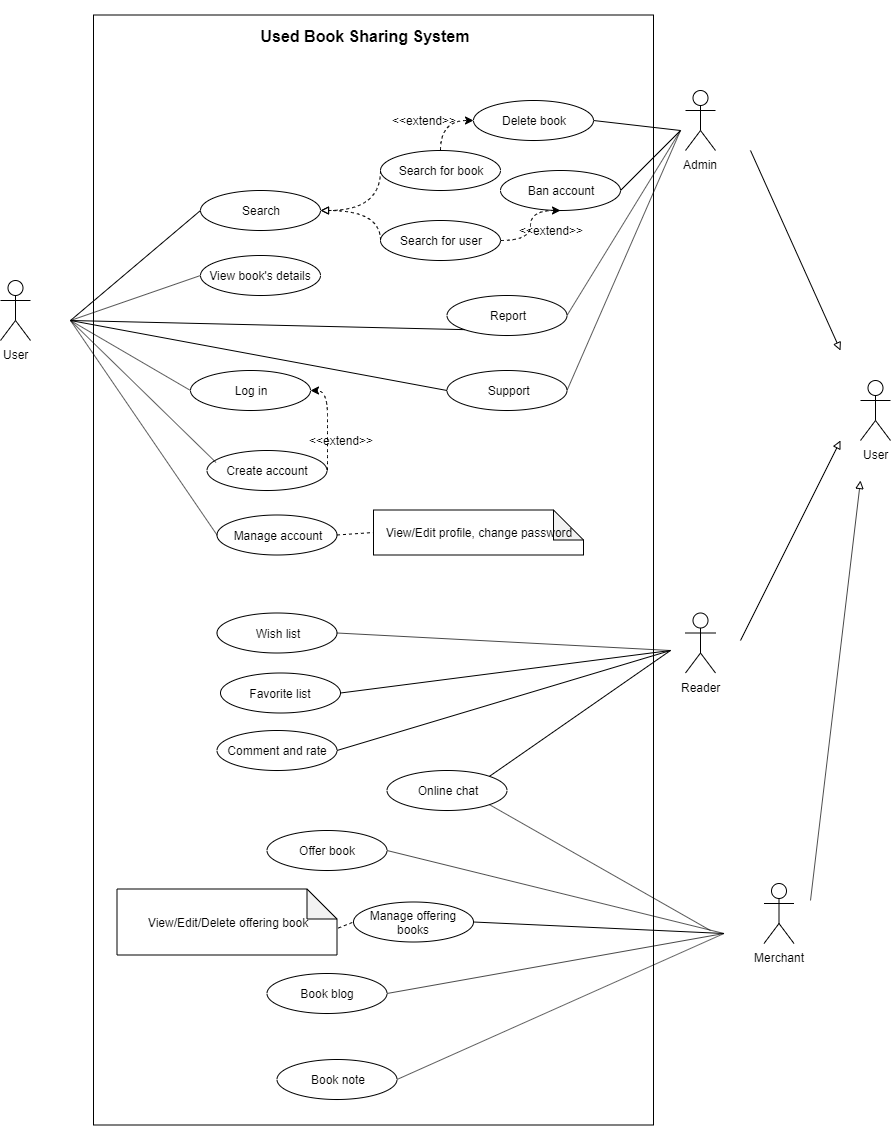

The diagram above was exported from draw.io. Its source (the exported page's mxGraphModel, read from the mxfile embedded in the PNG):
<mxGraphModel dx="862" dy="401" grid="1" gridSize="10" guides="1" tooltips="1" connect="1" arrows="1" fold="1" page="1" pageScale="1" pageWidth="827" pageHeight="1169" math="0" shadow="0">
  <root>
    <mxCell id="HXhc-rr25cquxFhimMaa-0" />
    <mxCell id="HXhc-rr25cquxFhimMaa-1" parent="HXhc-rr25cquxFhimMaa-0" />
    <mxCell id="HXhc-rr25cquxFhimMaa-3" value="Search" style="ellipse;whiteSpace=wrap;html=1;" parent="HXhc-rr25cquxFhimMaa-1" vertex="1">
      <mxGeometry x="400" y="260" width="120" height="40" as="geometry" />
    </mxCell>
    <mxCell id="HXhc-rr25cquxFhimMaa-4" value="View book's details" style="ellipse;whiteSpace=wrap;html=1;" parent="HXhc-rr25cquxFhimMaa-1" vertex="1">
      <mxGeometry x="400" y="325" width="120" height="40" as="geometry" />
    </mxCell>
    <mxCell id="HXhc-rr25cquxFhimMaa-5" value="Create account" style="ellipse;whiteSpace=wrap;html=1;" parent="HXhc-rr25cquxFhimMaa-1" vertex="1">
      <mxGeometry x="406.5" y="520" width="120" height="40" as="geometry" />
    </mxCell>
    <mxCell id="HXhc-rr25cquxFhimMaa-6" value="Log in" style="ellipse;whiteSpace=wrap;html=1;" parent="HXhc-rr25cquxFhimMaa-1" vertex="1">
      <mxGeometry x="390" y="440" width="120" height="40" as="geometry" />
    </mxCell>
    <mxCell id="HXhc-rr25cquxFhimMaa-8" value="Offer book" style="ellipse;whiteSpace=wrap;html=1;" parent="HXhc-rr25cquxFhimMaa-1" vertex="1">
      <mxGeometry x="466.5" y="900" width="120" height="40" as="geometry" />
    </mxCell>
    <mxCell id="HXhc-rr25cquxFhimMaa-14" value="Reader" style="shape=umlActor;verticalLabelPosition=bottom;labelBackgroundColor=#ffffff;verticalAlign=top;html=1;outlineConnect=0;" parent="HXhc-rr25cquxFhimMaa-1" vertex="1">
      <mxGeometry x="885" y="682.5" width="30" height="60" as="geometry" />
    </mxCell>
    <mxCell id="HXhc-rr25cquxFhimMaa-15" value="Merchant" style="shape=umlActor;verticalLabelPosition=bottom;labelBackgroundColor=#ffffff;verticalAlign=top;html=1;outlineConnect=0;" parent="HXhc-rr25cquxFhimMaa-1" vertex="1">
      <mxGeometry x="963.5" y="953" width="30" height="60" as="geometry" />
    </mxCell>
    <mxCell id="HXhc-rr25cquxFhimMaa-16" value="User" style="shape=umlActor;verticalLabelPosition=bottom;labelBackgroundColor=#ffffff;verticalAlign=top;html=1;outlineConnect=0;" parent="HXhc-rr25cquxFhimMaa-1" vertex="1">
      <mxGeometry x="200" y="350" width="30" height="60" as="geometry" />
    </mxCell>
    <mxCell id="HXhc-rr25cquxFhimMaa-23" value="" style="endArrow=none;html=1;strokeWidth=1;entryX=0;entryY=0.5;entryDx=0;entryDy=0;endFill=0;" parent="HXhc-rr25cquxFhimMaa-1" target="HXhc-rr25cquxFhimMaa-3" edge="1">
      <mxGeometry width="50" height="50" relative="1" as="geometry">
        <mxPoint x="270" y="390" as="sourcePoint" />
        <mxPoint x="400" y="230" as="targetPoint" />
      </mxGeometry>
    </mxCell>
    <mxCell id="HXhc-rr25cquxFhimMaa-24" value="" style="endArrow=none;html=1;strokeWidth=1;entryX=0;entryY=0.5;entryDx=0;entryDy=0;endFill=0;" parent="HXhc-rr25cquxFhimMaa-1" target="HXhc-rr25cquxFhimMaa-4" edge="1">
      <mxGeometry width="50" height="50" relative="1" as="geometry">
        <mxPoint x="270" y="390" as="sourcePoint" />
        <mxPoint x="410" y="240" as="targetPoint" />
      </mxGeometry>
    </mxCell>
    <mxCell id="HXhc-rr25cquxFhimMaa-26" value="" style="endArrow=none;html=1;strokeWidth=1;entryX=0;entryY=0.5;entryDx=0;entryDy=0;endFill=0;" parent="HXhc-rr25cquxFhimMaa-1" target="HXhc-rr25cquxFhimMaa-6" edge="1">
      <mxGeometry width="50" height="50" relative="1" as="geometry">
        <mxPoint x="270" y="390" as="sourcePoint" />
        <mxPoint x="430" y="260" as="targetPoint" />
      </mxGeometry>
    </mxCell>
    <mxCell id="HXhc-rr25cquxFhimMaa-36" value="" style="endArrow=none;html=1;strokeWidth=1;entryX=1;entryY=0.5;entryDx=0;entryDy=0;endFill=0;" parent="HXhc-rr25cquxFhimMaa-1" target="HXhc-rr25cquxFhimMaa-91" edge="1">
      <mxGeometry width="50" height="50" relative="1" as="geometry">
        <mxPoint x="923.5" y="1003" as="sourcePoint" />
        <mxPoint x="423.5" y="723" as="targetPoint" />
      </mxGeometry>
    </mxCell>
    <mxCell id="HXhc-rr25cquxFhimMaa-40" value="" style="endArrow=none;html=1;strokeWidth=1;entryX=0;entryY=0.5;entryDx=0;entryDy=0;endFill=0;" parent="HXhc-rr25cquxFhimMaa-1" target="lc9Q0SfzkGHKkw5FqV8k-13" edge="1">
      <mxGeometry width="50" height="50" relative="1" as="geometry">
        <mxPoint x="270" y="390" as="sourcePoint" />
        <mxPoint x="400" y="420" as="targetPoint" />
      </mxGeometry>
    </mxCell>
    <mxCell id="HXhc-rr25cquxFhimMaa-45" value="&amp;lt;&amp;lt;extend&amp;gt;&amp;gt;" style="text;html=1;strokeColor=none;fillColor=none;align=center;verticalAlign=middle;whiteSpace=wrap;rounded=0;" parent="HXhc-rr25cquxFhimMaa-1" vertex="1">
      <mxGeometry x="490" y="500" width="100" height="20" as="geometry" />
    </mxCell>
    <mxCell id="HXhc-rr25cquxFhimMaa-50" value="Admin" style="shape=umlActor;verticalLabelPosition=bottom;labelBackgroundColor=#ffffff;verticalAlign=top;html=1;outlineConnect=0;" parent="HXhc-rr25cquxFhimMaa-1" vertex="1">
      <mxGeometry x="885" y="160" width="30" height="60" as="geometry" />
    </mxCell>
    <mxCell id="HXhc-rr25cquxFhimMaa-58" value="" style="endArrow=classic;html=1;strokeWidth=1;exitX=1;exitY=0.5;exitDx=0;exitDy=0;entryX=1;entryY=0.5;entryDx=0;entryDy=0;dashed=1;edgeStyle=orthogonalEdgeStyle;curved=1;" parent="HXhc-rr25cquxFhimMaa-1" source="HXhc-rr25cquxFhimMaa-5" target="HXhc-rr25cquxFhimMaa-6" edge="1">
      <mxGeometry width="50" height="50" relative="1" as="geometry">
        <mxPoint x="520" y="750" as="sourcePoint" />
        <mxPoint x="570" y="700" as="targetPoint" />
        <Array as="points">
          <mxPoint x="527" y="510" />
          <mxPoint x="527" y="510" />
        </Array>
      </mxGeometry>
    </mxCell>
    <mxCell id="HXhc-rr25cquxFhimMaa-67" value="" style="endArrow=none;html=1;strokeWidth=1;entryX=0.075;entryY=0.3;entryDx=0;entryDy=0;entryPerimeter=0;endFill=0;" parent="HXhc-rr25cquxFhimMaa-1" target="HXhc-rr25cquxFhimMaa-5" edge="1">
      <mxGeometry width="50" height="50" relative="1" as="geometry">
        <mxPoint x="270" y="390" as="sourcePoint" />
        <mxPoint x="320" y="590" as="targetPoint" />
      </mxGeometry>
    </mxCell>
    <mxCell id="HXhc-rr25cquxFhimMaa-68" value="Ban account" style="ellipse;whiteSpace=wrap;html=1;" parent="HXhc-rr25cquxFhimMaa-1" vertex="1">
      <mxGeometry x="700" y="240" width="120" height="40" as="geometry" />
    </mxCell>
    <mxCell id="HXhc-rr25cquxFhimMaa-69" value="Delete book" style="ellipse;whiteSpace=wrap;html=1;" parent="HXhc-rr25cquxFhimMaa-1" vertex="1">
      <mxGeometry x="673" y="170" width="120" height="40" as="geometry" />
    </mxCell>
    <mxCell id="HXhc-rr25cquxFhimMaa-80" value="Search for user" style="ellipse;whiteSpace=wrap;html=1;" parent="HXhc-rr25cquxFhimMaa-1" vertex="1">
      <mxGeometry x="580" y="290" width="120" height="40" as="geometry" />
    </mxCell>
    <mxCell id="HXhc-rr25cquxFhimMaa-81" value="Search for book" style="ellipse;whiteSpace=wrap;html=1;" parent="HXhc-rr25cquxFhimMaa-1" vertex="1">
      <mxGeometry x="580" y="220" width="120" height="40" as="geometry" />
    </mxCell>
    <mxCell id="HXhc-rr25cquxFhimMaa-82" value="" style="endArrow=block;html=1;dashed=1;strokeWidth=1;exitX=0;exitY=0.5;exitDx=0;exitDy=0;edgeStyle=orthogonalEdgeStyle;curved=1;entryX=1;entryY=0.5;entryDx=0;entryDy=0;endFill=0;" parent="HXhc-rr25cquxFhimMaa-1" source="HXhc-rr25cquxFhimMaa-80" target="HXhc-rr25cquxFhimMaa-3" edge="1">
      <mxGeometry width="50" height="50" relative="1" as="geometry">
        <mxPoint x="520" y="290" as="sourcePoint" />
        <mxPoint x="570" y="270" as="targetPoint" />
        <Array as="points">
          <mxPoint x="580" y="280" />
        </Array>
      </mxGeometry>
    </mxCell>
    <mxCell id="HXhc-rr25cquxFhimMaa-83" value="" style="endArrow=block;html=1;dashed=1;strokeWidth=1;exitX=0;exitY=0.5;exitDx=0;exitDy=0;endFill=0;edgeStyle=orthogonalEdgeStyle;curved=1;targetPerimeterSpacing=0;sourcePerimeterSpacing=9;" parent="HXhc-rr25cquxFhimMaa-1" source="HXhc-rr25cquxFhimMaa-81" edge="1">
      <mxGeometry width="50" height="50" relative="1" as="geometry">
        <mxPoint x="610" y="390" as="sourcePoint" />
        <mxPoint x="520" y="280" as="targetPoint" />
        <Array as="points">
          <mxPoint x="580" y="280" />
        </Array>
      </mxGeometry>
    </mxCell>
    <mxCell id="HXhc-rr25cquxFhimMaa-84" value="" style="endArrow=classic;html=1;dashed=1;strokeWidth=1;exitX=0.5;exitY=0;exitDx=0;exitDy=0;edgeStyle=orthogonalEdgeStyle;curved=1;entryX=0;entryY=0.5;entryDx=0;entryDy=0;" parent="HXhc-rr25cquxFhimMaa-1" source="HXhc-rr25cquxFhimMaa-81" target="HXhc-rr25cquxFhimMaa-69" edge="1">
      <mxGeometry width="50" height="50" relative="1" as="geometry">
        <mxPoint x="580" y="150" as="sourcePoint" />
        <mxPoint x="480" y="150" as="targetPoint" />
        <Array as="points">
          <mxPoint x="640" y="190" />
        </Array>
      </mxGeometry>
    </mxCell>
    <mxCell id="HXhc-rr25cquxFhimMaa-85" value="" style="endArrow=classic;html=1;dashed=1;strokeWidth=1;edgeStyle=orthogonalEdgeStyle;curved=1;exitX=1;exitY=0.5;exitDx=0;exitDy=0;entryX=0.5;entryY=1;entryDx=0;entryDy=0;" parent="HXhc-rr25cquxFhimMaa-1" source="HXhc-rr25cquxFhimMaa-80" target="HXhc-rr25cquxFhimMaa-68" edge="1">
      <mxGeometry width="50" height="50" relative="1" as="geometry">
        <mxPoint x="720" y="370" as="sourcePoint" />
        <mxPoint x="760" y="210" as="targetPoint" />
        <Array as="points">
          <mxPoint x="730" y="310" />
        </Array>
      </mxGeometry>
    </mxCell>
    <mxCell id="HXhc-rr25cquxFhimMaa-87" value="&amp;lt;&amp;lt;extend&amp;gt;&amp;gt;" style="text;html=1;strokeColor=none;fillColor=none;align=center;verticalAlign=middle;whiteSpace=wrap;rounded=0;" parent="HXhc-rr25cquxFhimMaa-1" vertex="1">
      <mxGeometry x="573" y="180" width="100" height="20" as="geometry" />
    </mxCell>
    <mxCell id="HXhc-rr25cquxFhimMaa-88" value="&amp;lt;&amp;lt;extend&amp;gt;&amp;gt;" style="text;html=1;strokeColor=none;fillColor=none;align=center;verticalAlign=middle;whiteSpace=wrap;rounded=0;" parent="HXhc-rr25cquxFhimMaa-1" vertex="1">
      <mxGeometry x="700" y="290" width="100" height="20" as="geometry" />
    </mxCell>
    <mxCell id="HXhc-rr25cquxFhimMaa-91" value="Manage offering books" style="ellipse;whiteSpace=wrap;html=1;" parent="HXhc-rr25cquxFhimMaa-1" vertex="1">
      <mxGeometry x="553" y="971.5" width="120" height="40" as="geometry" />
    </mxCell>
    <mxCell id="HXhc-rr25cquxFhimMaa-92" value="&lt;span style=&quot;white-space: normal&quot;&gt;View/&lt;/span&gt;Edit/Delete offering book" style="shape=note;whiteSpace=wrap;html=1;backgroundOutline=1;darkOpacity=0.05;" parent="HXhc-rr25cquxFhimMaa-1" vertex="1">
      <mxGeometry x="316.5" y="958.5" width="220" height="66" as="geometry" />
    </mxCell>
    <mxCell id="HXhc-rr25cquxFhimMaa-93" value="" style="endArrow=none;dashed=1;html=1;strokeWidth=1;entryX=0;entryY=0.5;entryDx=0;entryDy=0;exitX=1.006;exitY=0.591;exitDx=0;exitDy=0;exitPerimeter=0;" parent="HXhc-rr25cquxFhimMaa-1" source="HXhc-rr25cquxFhimMaa-92" target="HXhc-rr25cquxFhimMaa-91" edge="1">
      <mxGeometry width="50" height="50" relative="1" as="geometry">
        <mxPoint x="83.5" y="1123" as="sourcePoint" />
        <mxPoint x="133.5" y="1073" as="targetPoint" />
      </mxGeometry>
    </mxCell>
    <mxCell id="HXhc-rr25cquxFhimMaa-103" value="" style="endArrow=none;html=1;strokeWidth=1;entryX=1;entryY=0.5;entryDx=0;entryDy=0;" parent="HXhc-rr25cquxFhimMaa-1" target="HXhc-rr25cquxFhimMaa-69" edge="1">
      <mxGeometry width="50" height="50" relative="1" as="geometry">
        <mxPoint x="880" y="200" as="sourcePoint" />
        <mxPoint x="920" y="60" as="targetPoint" />
      </mxGeometry>
    </mxCell>
    <mxCell id="HXhc-rr25cquxFhimMaa-104" value="" style="endArrow=none;html=1;strokeWidth=1;entryX=1;entryY=0.5;entryDx=0;entryDy=0;" parent="HXhc-rr25cquxFhimMaa-1" target="HXhc-rr25cquxFhimMaa-68" edge="1">
      <mxGeometry width="50" height="50" relative="1" as="geometry">
        <mxPoint x="880" y="200" as="sourcePoint" />
        <mxPoint x="770" y="60" as="targetPoint" />
      </mxGeometry>
    </mxCell>
    <mxCell id="HXhc-rr25cquxFhimMaa-105" value="User" style="shape=umlActor;verticalLabelPosition=bottom;labelBackgroundColor=#ffffff;verticalAlign=top;html=1;outlineConnect=0;" parent="HXhc-rr25cquxFhimMaa-1" vertex="1">
      <mxGeometry x="1060" y="450" width="30" height="60" as="geometry" />
    </mxCell>
    <mxCell id="HXhc-rr25cquxFhimMaa-107" value="" style="endArrow=block;html=1;strokeWidth=1;endFill=0;" parent="HXhc-rr25cquxFhimMaa-1" edge="1">
      <mxGeometry width="50" height="50" relative="1" as="geometry">
        <mxPoint x="940" y="710" as="sourcePoint" />
        <mxPoint x="1040" y="510" as="targetPoint" />
      </mxGeometry>
    </mxCell>
    <mxCell id="HXhc-rr25cquxFhimMaa-108" value="" style="endArrow=block;html=1;strokeWidth=1;endFill=0;" parent="HXhc-rr25cquxFhimMaa-1" edge="1">
      <mxGeometry width="50" height="50" relative="1" as="geometry">
        <mxPoint x="1010" y="970" as="sourcePoint" />
        <mxPoint x="1060" y="550" as="targetPoint" />
      </mxGeometry>
    </mxCell>
    <mxCell id="HXhc-rr25cquxFhimMaa-116" value="&lt;b&gt;&lt;font style=&quot;font-size: 16px&quot;&gt;Used Book Sharing System&lt;/font&gt;&lt;/b&gt;" style="text;html=1;strokeColor=none;fillColor=none;align=center;verticalAlign=middle;whiteSpace=wrap;rounded=0;" parent="HXhc-rr25cquxFhimMaa-1" vertex="1">
      <mxGeometry x="406.5" y="70" width="314" height="70" as="geometry" />
    </mxCell>
    <mxCell id="L3AhnRNDwFagk3GqSPGX-2" value="Report" style="ellipse;whiteSpace=wrap;html=1;" parent="HXhc-rr25cquxFhimMaa-1" vertex="1">
      <mxGeometry x="646.5" y="365" width="120" height="40" as="geometry" />
    </mxCell>
    <mxCell id="L3AhnRNDwFagk3GqSPGX-3" value="" style="endArrow=none;html=1;entryX=0;entryY=1;entryDx=0;entryDy=0;" parent="HXhc-rr25cquxFhimMaa-1" target="L3AhnRNDwFagk3GqSPGX-2" edge="1">
      <mxGeometry width="50" height="50" relative="1" as="geometry">
        <mxPoint x="270" y="390" as="sourcePoint" />
        <mxPoint x="380" y="220" as="targetPoint" />
      </mxGeometry>
    </mxCell>
    <mxCell id="L3AhnRNDwFagk3GqSPGX-5" value="" style="endArrow=none;html=1;exitX=1;exitY=0.5;exitDx=0;exitDy=0;" parent="HXhc-rr25cquxFhimMaa-1" source="L3AhnRNDwFagk3GqSPGX-2" edge="1">
      <mxGeometry width="50" height="50" relative="1" as="geometry">
        <mxPoint x="670" y="130" as="sourcePoint" />
        <mxPoint x="880" y="200" as="targetPoint" />
      </mxGeometry>
    </mxCell>
    <mxCell id="L3AhnRNDwFagk3GqSPGX-7" value="Manage account" style="ellipse;whiteSpace=wrap;html=1;" parent="HXhc-rr25cquxFhimMaa-1" vertex="1">
      <mxGeometry x="416.5" y="584.5" width="120" height="40" as="geometry" />
    </mxCell>
    <mxCell id="L3AhnRNDwFagk3GqSPGX-8" value="" style="endArrow=none;html=1;exitX=0;exitY=0.5;exitDx=0;exitDy=0;" parent="HXhc-rr25cquxFhimMaa-1" source="L3AhnRNDwFagk3GqSPGX-7" edge="1">
      <mxGeometry width="50" height="50" relative="1" as="geometry">
        <mxPoint x="260" y="520" as="sourcePoint" />
        <mxPoint x="270" y="390" as="targetPoint" />
      </mxGeometry>
    </mxCell>
    <mxCell id="L3AhnRNDwFagk3GqSPGX-9" value="View/Edit profile, change password" style="shape=note;whiteSpace=wrap;html=1;backgroundOutline=1;darkOpacity=0.05;" parent="HXhc-rr25cquxFhimMaa-1" vertex="1">
      <mxGeometry x="573" y="579.5" width="210" height="45" as="geometry" />
    </mxCell>
    <mxCell id="L3AhnRNDwFagk3GqSPGX-10" value="" style="endArrow=none;dashed=1;html=1;exitX=1;exitY=0.5;exitDx=0;exitDy=0;entryX=0;entryY=0.5;entryDx=0;entryDy=0;entryPerimeter=0;" parent="HXhc-rr25cquxFhimMaa-1" source="L3AhnRNDwFagk3GqSPGX-7" target="L3AhnRNDwFagk3GqSPGX-9" edge="1">
      <mxGeometry width="50" height="50" relative="1" as="geometry">
        <mxPoint x="530" y="670" as="sourcePoint" />
        <mxPoint x="580" y="620" as="targetPoint" />
      </mxGeometry>
    </mxCell>
    <mxCell id="L3AhnRNDwFagk3GqSPGX-11" value="Wish list" style="ellipse;whiteSpace=wrap;html=1;" parent="HXhc-rr25cquxFhimMaa-1" vertex="1">
      <mxGeometry x="416.5" y="682.5" width="120" height="40" as="geometry" />
    </mxCell>
    <mxCell id="L3AhnRNDwFagk3GqSPGX-12" value="Favorite list" style="ellipse;whiteSpace=wrap;html=1;" parent="HXhc-rr25cquxFhimMaa-1" vertex="1">
      <mxGeometry x="420" y="742.5" width="120" height="40" as="geometry" />
    </mxCell>
    <mxCell id="lc9Q0SfzkGHKkw5FqV8k-0" value="Book blog" style="ellipse;whiteSpace=wrap;html=1;" parent="HXhc-rr25cquxFhimMaa-1" vertex="1">
      <mxGeometry x="466.5" y="1043" width="120" height="40" as="geometry" />
    </mxCell>
    <mxCell id="lc9Q0SfzkGHKkw5FqV8k-2" value="Book note" style="ellipse;whiteSpace=wrap;html=1;" parent="HXhc-rr25cquxFhimMaa-1" vertex="1">
      <mxGeometry x="476.5" y="1129" width="120" height="40" as="geometry" />
    </mxCell>
    <mxCell id="lc9Q0SfzkGHKkw5FqV8k-3" value="" style="endArrow=none;html=1;strokeWidth=1;entryX=1;entryY=0.5;entryDx=0;entryDy=0;endFill=0;" parent="HXhc-rr25cquxFhimMaa-1" target="lc9Q0SfzkGHKkw5FqV8k-0" edge="1">
      <mxGeometry width="50" height="50" relative="1" as="geometry">
        <mxPoint x="923.5" y="1003" as="sourcePoint" />
        <mxPoint x="546.5" y="1003" as="targetPoint" />
      </mxGeometry>
    </mxCell>
    <mxCell id="lc9Q0SfzkGHKkw5FqV8k-4" value="" style="endArrow=none;html=1;strokeWidth=1;entryX=1;entryY=0.5;entryDx=0;entryDy=0;endFill=0;" parent="HXhc-rr25cquxFhimMaa-1" target="lc9Q0SfzkGHKkw5FqV8k-2" edge="1">
      <mxGeometry width="50" height="50" relative="1" as="geometry">
        <mxPoint x="923.5" y="1003" as="sourcePoint" />
        <mxPoint x="596.5" y="1073" as="targetPoint" />
      </mxGeometry>
    </mxCell>
    <mxCell id="lc9Q0SfzkGHKkw5FqV8k-5" value="Comment and rate" style="ellipse;whiteSpace=wrap;html=1;" parent="HXhc-rr25cquxFhimMaa-1" vertex="1">
      <mxGeometry x="416.5" y="800" width="120" height="40" as="geometry" />
    </mxCell>
    <mxCell id="lc9Q0SfzkGHKkw5FqV8k-6" value="" style="endArrow=none;html=1;strokeWidth=1;entryX=1;entryY=0.5;entryDx=0;entryDy=0;endFill=0;" parent="HXhc-rr25cquxFhimMaa-1" target="L3AhnRNDwFagk3GqSPGX-11" edge="1">
      <mxGeometry width="50" height="50" relative="1" as="geometry">
        <mxPoint x="870" y="720" as="sourcePoint" />
        <mxPoint x="553.5" y="933" as="targetPoint" />
      </mxGeometry>
    </mxCell>
    <mxCell id="lc9Q0SfzkGHKkw5FqV8k-8" value="" style="endArrow=none;html=1;strokeWidth=1;entryX=1;entryY=0.5;entryDx=0;entryDy=0;endFill=0;" parent="HXhc-rr25cquxFhimMaa-1" target="L3AhnRNDwFagk3GqSPGX-12" edge="1">
      <mxGeometry width="50" height="50" relative="1" as="geometry">
        <mxPoint x="870" y="720" as="sourcePoint" />
        <mxPoint x="546.5" y="712.5" as="targetPoint" />
      </mxGeometry>
    </mxCell>
    <mxCell id="lc9Q0SfzkGHKkw5FqV8k-9" value="" style="endArrow=none;html=1;strokeWidth=1;entryX=1;entryY=0.5;entryDx=0;entryDy=0;endFill=0;" parent="HXhc-rr25cquxFhimMaa-1" target="lc9Q0SfzkGHKkw5FqV8k-5" edge="1">
      <mxGeometry width="50" height="50" relative="1" as="geometry">
        <mxPoint x="870" y="720" as="sourcePoint" />
        <mxPoint x="550" y="772.5" as="targetPoint" />
      </mxGeometry>
    </mxCell>
    <mxCell id="lc9Q0SfzkGHKkw5FqV8k-10" value="Online chat" style="ellipse;whiteSpace=wrap;html=1;" parent="HXhc-rr25cquxFhimMaa-1" vertex="1">
      <mxGeometry x="586.5" y="840" width="120" height="40" as="geometry" />
    </mxCell>
    <mxCell id="lc9Q0SfzkGHKkw5FqV8k-11" value="" style="endArrow=none;html=1;strokeWidth=1;entryX=1;entryY=0;entryDx=0;entryDy=0;endFill=0;" parent="HXhc-rr25cquxFhimMaa-1" target="lc9Q0SfzkGHKkw5FqV8k-10" edge="1">
      <mxGeometry width="50" height="50" relative="1" as="geometry">
        <mxPoint x="870" y="720" as="sourcePoint" />
        <mxPoint x="546.5" y="830" as="targetPoint" />
      </mxGeometry>
    </mxCell>
    <mxCell id="lc9Q0SfzkGHKkw5FqV8k-12" value="" style="endArrow=none;html=1;strokeWidth=1;entryX=1;entryY=1;entryDx=0;entryDy=0;endFill=0;" parent="HXhc-rr25cquxFhimMaa-1" target="lc9Q0SfzkGHKkw5FqV8k-10" edge="1">
      <mxGeometry width="50" height="50" relative="1" as="geometry">
        <mxPoint x="910" y="1000" as="sourcePoint" />
        <mxPoint x="716.5" y="870" as="targetPoint" />
      </mxGeometry>
    </mxCell>
    <mxCell id="lc9Q0SfzkGHKkw5FqV8k-13" value="&amp;nbsp;Support" style="ellipse;whiteSpace=wrap;html=1;" parent="HXhc-rr25cquxFhimMaa-1" vertex="1">
      <mxGeometry x="646.5" y="440" width="120" height="40" as="geometry" />
    </mxCell>
    <mxCell id="lc9Q0SfzkGHKkw5FqV8k-14" value="" style="endArrow=none;html=1;strokeWidth=1;entryX=1;entryY=0.5;entryDx=0;entryDy=0;endFill=0;" parent="HXhc-rr25cquxFhimMaa-1" target="lc9Q0SfzkGHKkw5FqV8k-13" edge="1">
      <mxGeometry width="50" height="50" relative="1" as="geometry">
        <mxPoint x="880" y="200" as="sourcePoint" />
        <mxPoint x="536.5" y="440" as="targetPoint" />
      </mxGeometry>
    </mxCell>
    <mxCell id="HXhc-rr25cquxFhimMaa-115" value="" style="rounded=0;whiteSpace=wrap;html=1;fillColor=none;gradientColor=none;strokeColor=#000000;" parent="HXhc-rr25cquxFhimMaa-1" vertex="1">
      <mxGeometry x="293" y="84.5" width="560" height="1110" as="geometry" />
    </mxCell>
    <mxCell id="lc9Q0SfzkGHKkw5FqV8k-17" value="" style="endArrow=none;html=1;strokeWidth=1;endFill=0;entryX=1;entryY=0.5;entryDx=0;entryDy=0;" parent="HXhc-rr25cquxFhimMaa-1" target="HXhc-rr25cquxFhimMaa-8" edge="1">
      <mxGeometry width="50" height="50" relative="1" as="geometry">
        <mxPoint x="923.5" y="1003" as="sourcePoint" />
        <mxPoint x="660" y="920" as="targetPoint" />
      </mxGeometry>
    </mxCell>
    <mxCell id="lc9Q0SfzkGHKkw5FqV8k-20" value="" style="endArrow=block;html=1;strokeWidth=1;endFill=0;" parent="HXhc-rr25cquxFhimMaa-1" edge="1">
      <mxGeometry width="50" height="50" relative="1" as="geometry">
        <mxPoint x="950" y="220" as="sourcePoint" />
        <mxPoint x="1040" y="420" as="targetPoint" />
      </mxGeometry>
    </mxCell>
  </root>
</mxGraphModel>